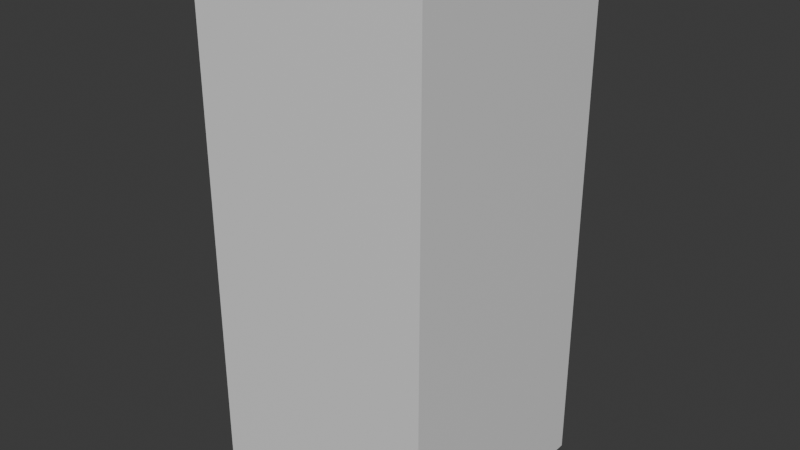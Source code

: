 # Source: untitled.blend  (saved by Blender 5.1.30; exported with 4.5.12 LTS)
import bpy
from mathutils import Matrix  # noqa: F401  (used for matrix-valued properties, if any)

bpy.ops.wm.read_factory_settings(use_empty=True)
scene = bpy.context.scene
scene.name = 'Scene'

# ---- collections
col_collection = bpy.data.collections.new('Collection'); scene.collection.children.link(col_collection)

# ---- materials (node trees are filled in below, after node groups)
mat_woodtexturematerial = bpy.data.materials.new('WoodTextureMaterial')

# ---- material node trees
mat_woodtexturematerial.use_nodes = True; mat_woodtexturematerial.node_tree.nodes.clear()
_N = mat_woodtexturematerial.node_tree.nodes; _L = mat_woodtexturematerial.node_tree.links
n0 = _N.new('ShaderNodeBsdfPrincipled'); n0.name = 'プリンシプルBSDF'; n0.location = (-200, 100)
n1 = _N.new('ShaderNodeOutputMaterial'); n1.name = 'マテリアル出力'; n1.location = (200, 100)
_L.new(n0.outputs[0], n1.inputs[0])
n1.is_active_output = True

# ---- world
world_world = bpy.data.worlds.new('World'); scene.world = world_world
world_world.use_nodes = True; world_world.node_tree.nodes.clear()
_N = world_world.node_tree.nodes; _L = world_world.node_tree.links
n0 = _N.new('ShaderNodeOutputWorld'); n0.name = 'World Output'; n0.location = (200, 100)
n1 = _N.new('ShaderNodeBackground'); n1.name = 'Background'; n1.location = (-200, 100)
n1.inputs[0].default_value = (0.05088, 0.05088, 0.05088, 1.0)
_L.new(n1.outputs[0], n0.inputs[0])
n0.is_active_output = True
world_world.color = (0.05088, 0.05088, 0.05088)
world_world.sun_shadow_jitter_overblur = 0.0

# ---- meshes
me_woodblockskinnedgeomesh = bpy.data.meshes.new('WoodBlockSkinnedGeoMesh')
me_woodblockskinnedgeomesh.from_pydata([(-0.45, -0.45, -1.0), (0.45, -0.45, -1.0), (0.45, 0.45, -1.0), (-0.45, 0.45, -1.0), (-0.45, -0.45, 0.0), (0.45, -0.45, 0.0), (0.45, 0.45, 0.0), (-0.45, 0.45, 0.0), (-0.45, -0.45, 1.0), (0.45, -0.45, 1.0), (0.45, 0.45, 1.0), (-0.45, 0.45, 1.0)], [], [(0, 1, 2, 3), (8, 11, 10, 9), (0, 4, 5, 1), (1, 5, 6, 2), (2, 6, 7, 3), (3, 7, 4, 0), (4, 8, 9, 5), (5, 9, 10, 6), (6, 10, 11, 7), (7, 11, 8, 4)])
_uv = me_woodblockskinnedgeomesh.uv_layers.new(name='UVMap')
_uv.uv.foreach_set('vector', [1.325e-08, 0.0, 1.0, 0.0, 1.0, 0.0, 1.325e-08, 0.0, 1.325e-08, 1.0, 1.325e-08, 1.0, 1.0, 1.0, 1.0, 1.0, 1.325e-08, 0.0, 1.325e-08, 0.5, 1.0, 0.5, 1.0, 0.0, 1.0, 0.0, 1.0, 0.5, 1.0, 0.5, 1.0, 0.0, 1.0, 0.0, 1.0, 0.5, 1.325e-08, 0.5, 1.325e-08, 0.0, 1.325e-08, 0.0, 1.325e-08, 0.5, 1.325e-08, 0.5, 1.325e-08, 0.0, 1.325e-08, 0.5, 1.325e-08, 1.0, 1.0, 1.0, 1.0, 0.5, 1.0, 0.5, 1.0, 1.0, 1.0, 1.0, 1.0, 0.5, 1.0, 0.5, 1.0, 1.0, 1.325e-08, 1.0, 1.325e-08, 0.5, 1.325e-08, 0.5, 1.325e-08, 1.0, 1.325e-08, 1.0, 1.325e-08, 0.5])
me_woodblockskinnedgeomesh.materials.append(mat_woodtexturematerial)
me_woodblockskinnedgeomesh.update()
arm_bendarmature = bpy.data.armatures.new('BendArmature')  # bones are not reproduced

# ---- objects
ob_woodblockskinned = bpy.data.objects.new('WoodBlockSkinned', me_woodblockskinnedgeomesh)
ob_bendarmature = bpy.data.objects.new('BendArmature', arm_bendarmature)

# ---- transforms, parenting, visibility, modifiers, constraints
ob_woodblockskinned.parent = ob_bendarmature
ob_woodblockskinned.location = (0.0, 0.0, 0.0)
_vg = ob_woodblockskinned.vertex_groups.new(name='Bend_01_Lower')
for _i, _w in zip([0, 1, 2, 3, 4, 5, 6, 7], [1.0, 1.0, 1.0, 1.0, 0.5, 0.5, 0.5, 0.5]): _vg.add([_i], _w, 'REPLACE')
_vg = ob_woodblockskinned.vertex_groups.new(name='Bend_02_Upper')
for _i, _w in zip([4, 5, 6, 7, 8, 9, 10, 11], [0.5, 0.5, 0.5, 0.5, 1.0, 1.0, 1.0, 1.0]): _vg.add([_i], _w, 'REPLACE')
_m = ob_woodblockskinned.modifiers.new('Armature', 'ARMATURE')
_m.object = ob_bendarmature
ob_bendarmature.location = (0.0, 0.0, 0.0)

# ---- collection membership
col_collection.objects.link(ob_woodblockskinned)
col_collection.objects.link(ob_bendarmature)

# ---- scene / render settings (as saved in the file)
scene.frame_start = 1; scene.frame_end = 120; scene.frame_set(1)
scene.render.engine = 'BLENDER_EEVEE_NEXT'
scene.render.bake_bias = 0.0
scene.render.bake_samples = 0
scene.cycles.sampling_pattern = 'TABULATED_SOBOL'
scene.eevee.use_volume_custom_range = False
bpy.context.view_layer.update()

# ---- added for rendering (the .blend has no active camera and no usable light): camera, sun
cam_auto = bpy.data.cameras.new('AutoCamera')
cam_auto.lens = 50.0
cam_auto.sensor_width = 36.0
cam_auto.clip_end = 1000.0
ob_auto_camera = bpy.data.objects.new('AutoCamera', cam_auto)
scene.collection.objects.link(ob_auto_camera)
ob_auto_camera.location = (2.19339, -2.63206, 1.75471)
ob_auto_camera.rotation_euler = (1.09748, -7.21219e-08, 0.694738)
scene.camera = ob_auto_camera
light_auto_sun = bpy.data.lights.new('AutoSun', 'SUN')
light_auto_sun.energy = 3.0
light_auto_sun.angle = 0.0523599
ob_auto_sun = bpy.data.objects.new('AutoSun', light_auto_sun)
scene.collection.objects.link(ob_auto_sun)
ob_auto_sun.rotation_euler = (0.872665, 0.174533, 0.523599)
bpy.context.view_layer.update()
